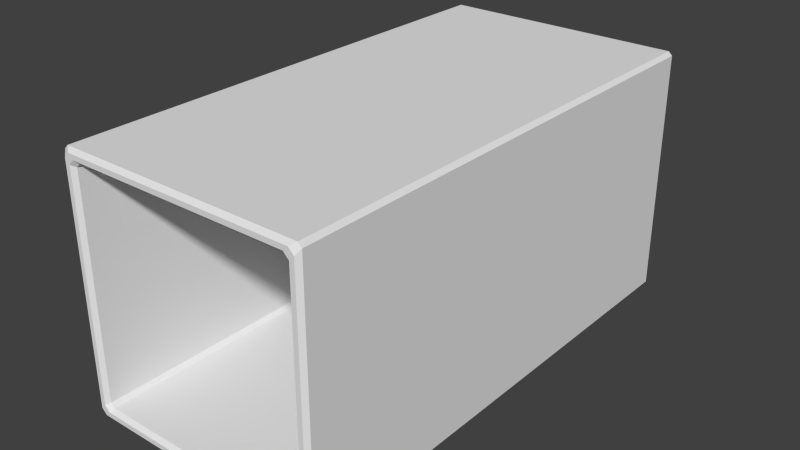 # Source: room.blend  (saved by Blender 2.69.0; exported with 4.5.12 LTS)
import bpy
from mathutils import Matrix  # noqa: F401  (used for matrix-valued properties, if any)

bpy.ops.wm.read_factory_settings(use_empty=True)
scene = bpy.context.scene
scene.name = 'Scene'

# ---- collections
col_collection_1 = bpy.data.collections.new('Collection 1'); scene.collection.children.link(col_collection_1)

# ---- materials (node trees are filled in below, after node groups)
mat_material = bpy.data.materials.new('Material')
mat_material.alpha_threshold = 0.0
mat_material.use_transparent_shadow = False
mat_material.roughness = 0.5
mat_material.line_color = (0.0, 0.0, 0.0, 1.0)

# ---- material node trees

# ---- world
world_world = bpy.data.worlds.new('World'); scene.world = world_world
world_world.color = (0.05088, 0.05088, 0.05088)
world_world.use_sun_shadow = False
world_world.sun_shadow_jitter_overblur = 0.0
world_world.cycles.sampling_method = 'MANUAL'
world_world.cycles.sample_map_resolution = 256

# ---- meshes
me_cube = bpy.data.meshes.new('Cube')
me_cube.from_pydata([(9.7, 20.0, -9.276), (10.0, 19.7, -9.7), (9.7, 19.7, -10.0), (9.276, 20.0, -9.7), (9.7, -19.7, -10.0), (10.0, -19.7, -9.7), (9.7, -20.0, -9.276), (9.276, -20.0, -9.7), (-9.7, -19.7, -10.0), (-9.276, -20.0, -9.7), (-9.7, -20.0, -9.276), (-10.0, -19.7, -9.7), (-9.7, 20.0, -9.276), (-9.276, 20.0, -9.7), (-9.7, 19.7, -10.0), (-10.0, 19.7, -9.7), (10.0, 19.7, 9.7), (9.7, 20.0, 9.276), (9.276, 20.0, 9.7), (9.7, 19.7, 10.0), (9.276, -20.0, 9.7), (9.7, -20.0, 9.276), (10.0, -19.7, 9.7), (9.7, -19.7, 10.0), (-10.0, -19.7, 9.7), (-9.7, -20.0, 9.276), (-9.276, -20.0, 9.7), (-9.7, -19.7, 10.0), (-9.276, 20.0, 9.7), (-9.7, 20.0, 9.276), (-10.0, 19.7, 9.7), (-9.7, 19.7, 10.0), (8.715, 19.7, -9.015), (9.015, 19.7, -8.715), (9.315, 20.0, -8.891), (8.891, 20.0, -9.315), (9.315, -20.0, -8.891), (9.015, -19.7, -8.715), (8.715, -19.7, -9.015), (8.891, -20.0, -9.315), (-9.315, -20.0, -8.891), (-8.891, -20.0, -9.315), (-8.715, -19.7, -9.015), (-9.015, -19.7, -8.715), (-8.715, 19.7, -9.015), (-8.891, 20.0, -9.315), (-9.315, 20.0, -8.891), (-9.015, 19.7, -8.715), (8.891, 20.0, 9.315), (9.315, 20.0, 8.891), (9.015, 19.7, 8.715), (8.715, 19.7, 9.015), (9.015, -19.7, 8.715), (9.315, -20.0, 8.891), (8.891, -20.0, 9.315), (8.715, -19.7, 9.015), (-8.891, -20.0, 9.315), (-9.315, -20.0, 8.891), (-9.015, -19.7, 8.715), (-8.715, -19.7, 9.015), (-9.015, 19.7, 8.715), (-9.315, 20.0, 8.891), (-8.891, 20.0, 9.315), (-8.715, 19.7, 9.015)], [], [(3, 13, 45, 35), (28, 18, 48, 62), (17, 0, 34, 49), (25, 10, 40, 57), (47, 60, 58, 43), (44, 42, 38, 32), (55, 59, 63, 51), (1, 16, 22, 5), (6, 21, 53, 36), (11, 24, 30, 15), (9, 7, 39, 41), (12, 29, 61, 46), (19, 31, 27, 23), (20, 26, 56, 54), (37, 52, 50, 33), (0, 1, 2, 3), (4, 5, 6, 7), (8, 9, 10, 11), (12, 13, 14, 15), (16, 17, 18, 19), (20, 21, 22, 23), (24, 25, 26, 27), (28, 29, 30, 31), (32, 33, 34, 35), (36, 37, 38, 39), (40, 41, 42, 43), (44, 45, 46, 47), (48, 49, 50, 51), (52, 53, 54, 55), (56, 57, 58, 59), (60, 61, 62, 63), (1, 5, 4, 2), (2, 14, 13, 3), (0, 17, 16, 1), (7, 9, 8, 4), (5, 22, 21, 6), (11, 15, 14, 8), (10, 25, 24, 11), (15, 30, 29, 12), (19, 23, 22, 16), (18, 28, 31, 19), (23, 27, 26, 20), (27, 31, 30, 24), (32, 38, 37, 33), (35, 45, 44, 32), (33, 50, 49, 34), (38, 42, 41, 39), (36, 53, 52, 37), (42, 44, 47, 43), (43, 58, 57, 40), (46, 61, 60, 47), (50, 52, 55, 51), (51, 63, 62, 48), (54, 56, 59, 55), (58, 60, 63, 59), (3, 35, 34, 0), (6, 36, 39, 7), (9, 41, 40, 10), (12, 46, 45, 13), (17, 49, 48, 18), (20, 54, 53, 21), (25, 57, 56, 26), (28, 62, 61, 29), (2, 4, 8, 14)])
me_cube.materials.append(mat_material)
me_cube.use_remesh_preserve_volume = False
me_cube.use_remesh_preserve_attributes = False
me_cube.use_mirror_vertex_groups = False
me_cube.update()

# ---- objects
ob_cube = bpy.data.objects.new('Cube', me_cube)

# ---- transforms, parenting, visibility, modifiers, constraints
ob_cube.location = (0.0, 0.0, 0.0)
ob_cube.lock_rotations_4d = False
ob_cube.empty_display_type = 'ARROWS'
ob_cube.lineart.crease_threshold = 0.0

# ---- collection membership
col_collection_1.objects.link(ob_cube)

# ---- scene / render settings (as saved in the file)
scene.frame_start = 1; scene.frame_end = 250; scene.frame_set(1)
scene.render.engine = 'BLENDER_EEVEE_NEXT'
scene.render.image_settings.compression = 90
scene.render.resolution_percentage = 50
scene.render.dither_intensity = 0.0
scene.cycles.use_denoising = False
scene.cycles.samples = 10
scene.cycles.sampling_pattern = 'TABULATED_SOBOL'
scene.cycles.light_sampling_threshold = 0.0
scene.cycles.use_adaptive_sampling = False
scene.cycles.use_light_tree = False
scene.cycles.blur_glossy = 0.0
scene.cycles.volume_bounces = 1
scene.cycles.pixel_filter_type = 'GAUSSIAN'
scene.cycles.sample_clamp_indirect = 0.0
scene.view_settings.view_transform = 'Standard'
bpy.context.view_layer.update()

# ---- added for rendering (the .blend has no active camera and no usable light): camera, sun
cam_auto = bpy.data.cameras.new('AutoCamera')
cam_auto.lens = 50.0
cam_auto.sensor_width = 36.0
cam_auto.clip_end = 1000.0
ob_auto_camera = bpy.data.objects.new('AutoCamera', cam_auto)
scene.collection.objects.link(ob_auto_camera)
ob_auto_camera.location = (45.3266, -54.3919, 36.2613)
ob_auto_camera.rotation_euler = (1.09748, -7.21219e-08, 0.694738)
scene.camera = ob_auto_camera
light_auto_sun = bpy.data.lights.new('AutoSun', 'SUN')
light_auto_sun.energy = 3.0
light_auto_sun.angle = 0.0523599
ob_auto_sun = bpy.data.objects.new('AutoSun', light_auto_sun)
scene.collection.objects.link(ob_auto_sun)
ob_auto_sun.rotation_euler = (0.872665, 0.174533, 0.523599)
bpy.context.view_layer.update()
